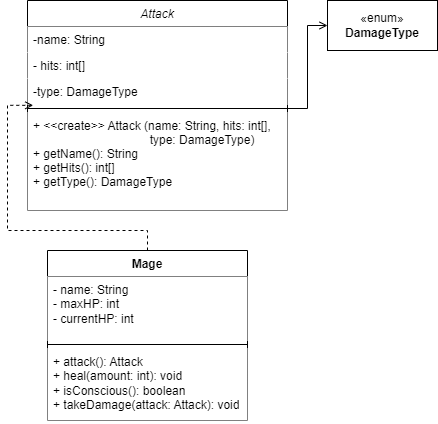

The diagram above was exported from draw.io. Its source (the exported page's mxGraphModel, read from the mxfile embedded in the PNG):
<mxGraphModel dx="1050" dy="534" grid="1" gridSize="10" guides="1" tooltips="1" connect="1" arrows="1" fold="1" page="1" pageScale="1" pageWidth="827" pageHeight="1169" math="0" shadow="0">
  <root>
    <mxCell id="WIyWlLk6GJQsqaUBKTNV-0" />
    <mxCell id="WIyWlLk6GJQsqaUBKTNV-1" parent="WIyWlLk6GJQsqaUBKTNV-0" />
    <mxCell id="zkfFHV4jXpPFQw0GAbJ--0" value="Attack" style="swimlane;fontStyle=2;align=center;verticalAlign=top;childLayout=stackLayout;horizontal=1;startSize=26;horizontalStack=0;resizeParent=1;resizeLast=0;collapsible=1;marginBottom=0;rounded=0;shadow=0;strokeWidth=1;fillColor=default;" parent="WIyWlLk6GJQsqaUBKTNV-1" vertex="1">
      <mxGeometry x="80" y="130" width="260" height="210" as="geometry">
        <mxRectangle x="230" y="140" width="160" height="26" as="alternateBounds" />
      </mxGeometry>
    </mxCell>
    <mxCell id="zkfFHV4jXpPFQw0GAbJ--1" value="-name: String" style="text;align=left;verticalAlign=top;spacingLeft=4;spacingRight=4;overflow=hidden;rotatable=0;points=[[0,0.5],[1,0.5]];portConstraint=eastwest;fillColor=default;" parent="zkfFHV4jXpPFQw0GAbJ--0" vertex="1">
      <mxGeometry y="26" width="260" height="26" as="geometry" />
    </mxCell>
    <mxCell id="zkfFHV4jXpPFQw0GAbJ--2" value="- hits: int[]" style="text;align=left;verticalAlign=top;spacingLeft=4;spacingRight=4;overflow=hidden;rotatable=0;points=[[0,0.5],[1,0.5]];portConstraint=eastwest;rounded=0;shadow=0;html=0;fillColor=default;" parent="zkfFHV4jXpPFQw0GAbJ--0" vertex="1">
      <mxGeometry y="52" width="260" height="26" as="geometry" />
    </mxCell>
    <mxCell id="zkfFHV4jXpPFQw0GAbJ--3" value="-type: DamageType" style="text;align=left;verticalAlign=top;spacingLeft=4;spacingRight=4;overflow=hidden;rotatable=0;points=[[0,0.5],[1,0.5]];portConstraint=eastwest;rounded=0;shadow=0;html=0;fillColor=default;" parent="zkfFHV4jXpPFQw0GAbJ--0" vertex="1">
      <mxGeometry y="78" width="260" height="26" as="geometry" />
    </mxCell>
    <mxCell id="zkfFHV4jXpPFQw0GAbJ--4" value="" style="line;html=1;strokeWidth=1;align=left;verticalAlign=middle;spacingTop=-1;spacingLeft=3;spacingRight=3;rotatable=0;labelPosition=right;points=[];portConstraint=eastwest;fillColor=default;" parent="zkfFHV4jXpPFQw0GAbJ--0" vertex="1">
      <mxGeometry y="104" width="260" height="8" as="geometry" />
    </mxCell>
    <mxCell id="zkfFHV4jXpPFQw0GAbJ--5" value="+ &lt;&lt;create&gt;&gt; Attack (name: String, hits: int[],&#10;                                   type: DamageType)&#10;+ getName(): String&#10;+ getHits(): int[]&#10;+ getType(): DamageType" style="text;align=left;verticalAlign=top;spacingLeft=4;spacingRight=4;overflow=hidden;rotatable=0;points=[[0,0.5],[1,0.5]];portConstraint=eastwest;fillColor=default;" parent="zkfFHV4jXpPFQw0GAbJ--0" vertex="1">
      <mxGeometry y="112" width="260" height="98" as="geometry" />
    </mxCell>
    <mxCell id="MrqonVBakNyyvSZHcV57-6" value="«enum»&lt;br&gt;&lt;b&gt;DamageType&lt;/b&gt;" style="html=1;whiteSpace=wrap;" parent="WIyWlLk6GJQsqaUBKTNV-1" vertex="1">
      <mxGeometry x="380" y="130" width="110" height="50" as="geometry" />
    </mxCell>
    <mxCell id="vB2el80dAYQw0uV-2OP8-1" value="Mage" style="swimlane;fontStyle=1;align=center;verticalAlign=top;childLayout=stackLayout;horizontal=1;startSize=26;horizontalStack=0;resizeParent=1;resizeParentMax=0;resizeLast=0;collapsible=1;marginBottom=0;whiteSpace=wrap;html=1;" vertex="1" parent="WIyWlLk6GJQsqaUBKTNV-1">
      <mxGeometry x="100" y="380" width="200" height="170" as="geometry" />
    </mxCell>
    <mxCell id="vB2el80dAYQw0uV-2OP8-2" value="- name: String&lt;br&gt;- maxHP: int&lt;br&gt;- currentHP: int" style="text;align=left;verticalAlign=top;spacingLeft=4;spacingRight=4;overflow=hidden;rotatable=0;points=[[0,0.5],[1,0.5]];portConstraint=eastwest;whiteSpace=wrap;html=1;fillColor=default;" vertex="1" parent="vB2el80dAYQw0uV-2OP8-1">
      <mxGeometry y="26" width="200" height="64" as="geometry" />
    </mxCell>
    <mxCell id="vB2el80dAYQw0uV-2OP8-3" value="" style="line;strokeWidth=1;fillColor=none;align=left;verticalAlign=middle;spacingTop=-1;spacingLeft=3;spacingRight=3;rotatable=0;labelPosition=right;points=[];portConstraint=eastwest;strokeColor=inherit;" vertex="1" parent="vB2el80dAYQw0uV-2OP8-1">
      <mxGeometry y="90" width="200" height="8" as="geometry" />
    </mxCell>
    <mxCell id="vB2el80dAYQw0uV-2OP8-4" value="+ attack(): Attack&lt;br&gt;+ heal(amount: int): void&lt;br&gt;+ isConscious(): boolean&lt;br&gt;+ takeDamage(attack: Attack): void" style="text;strokeColor=none;fillColor=default;align=left;verticalAlign=top;spacingLeft=4;spacingRight=4;overflow=hidden;rotatable=0;points=[[0,0.5],[1,0.5]];portConstraint=eastwest;whiteSpace=wrap;html=1;" vertex="1" parent="vB2el80dAYQw0uV-2OP8-1">
      <mxGeometry y="98" width="200" height="72" as="geometry" />
    </mxCell>
    <mxCell id="vB2el80dAYQw0uV-2OP8-7" style="edgeStyle=orthogonalEdgeStyle;rounded=0;orthogonalLoop=1;jettySize=auto;html=1;entryX=0;entryY=0.5;entryDx=0;entryDy=0;endArrow=open;endFill=0;" edge="1" parent="WIyWlLk6GJQsqaUBKTNV-1" source="zkfFHV4jXpPFQw0GAbJ--4" target="MrqonVBakNyyvSZHcV57-6">
      <mxGeometry relative="1" as="geometry" />
    </mxCell>
    <mxCell id="vB2el80dAYQw0uV-2OP8-8" style="edgeStyle=orthogonalEdgeStyle;rounded=0;orthogonalLoop=1;jettySize=auto;html=1;entryX=0.022;entryY=-0.073;entryDx=0;entryDy=0;entryPerimeter=0;dashed=1;endArrow=open;endFill=0;" edge="1" parent="WIyWlLk6GJQsqaUBKTNV-1" source="vB2el80dAYQw0uV-2OP8-1" target="zkfFHV4jXpPFQw0GAbJ--5">
      <mxGeometry relative="1" as="geometry" />
    </mxCell>
  </root>
</mxGraphModel>